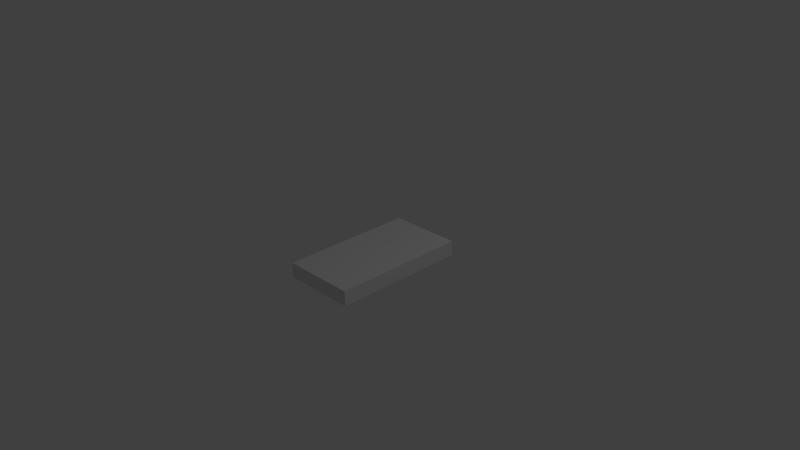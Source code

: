 # Source: foods.blend  (saved by Blender 2.69.0; exported with 4.5.12 LTS)
import bpy
from mathutils import Matrix  # noqa: F401  (used for matrix-valued properties, if any)

bpy.ops.wm.read_factory_settings(use_empty=True)
scene = bpy.context.scene
scene.name = 'Scene'

# ---- collections
col_collection_1 = bpy.data.collections.new('Collection 1'); scene.collection.children.link(col_collection_1)

# ---- world
world_world = bpy.data.worlds.new('World'); scene.world = world_world
world_world.color = (0.05088, 0.05088, 0.05088)
world_world.use_sun_shadow = False
world_world.sun_shadow_jitter_overblur = 0.0
world_world.cycles.sampling_method = 'MANUAL'
world_world.cycles.sample_map_resolution = 256

# ---- cameras
cam_camera = bpy.data.cameras.new('Camera')
cam_camera.clip_end = 100.0
cam_camera.lens = 35.0
cam_camera.sensor_width = 32.0
cam_camera.sensor_height = 18.0
cam_camera.ortho_scale = 7.314
cam_camera.dof.focus_distance = 0.0
cam_camera.dof.aperture_fstop = 128.0

# ---- lights
light_lamp = bpy.data.lights.new('Lamp', 'POINT')
light_lamp.transmission_factor = 0.0
light_lamp.cutoff_distance = 30.0
light_lamp.energy = 100.0
light_lamp.shadow_buffer_clip_start = 1.001
light_lamp.shadow_soft_size = 1.0
light_lamp.shadow_maximum_resolution = 0.006
light_lamp.use_absolute_resolution = True
light_lamp.cycles.use_multiple_importance_sampling = False

# ---- meshes
me_cube = bpy.data.meshes.new('Cube')
me_cube.from_pydata([(1.328, 0.8462, -0.5545), (1.328, -1.154, -0.5545), (-0.6721, -1.154, -0.5545), (-0.6721, 0.8462, -0.5545), (1.328, 0.8462, 1.446), (1.328, -1.154, 1.446), (-0.6721, -1.154, 1.446), (-0.6721, 0.8462, 1.446), (1.328, 0.8462, -0.5545), (1.328, 0.8462, 1.446), (1.328, -1.154, -0.5545), (1.328, -1.154, 1.446), (-0.6721, -1.154, -0.5545), (-0.6721, -1.154, 1.446), (1.328, -1.154, -0.5545), (1.328, -1.154, 1.446)], [], [(0, 1, 2, 3), (4, 7, 6, 5), (2, 6, 7, 3), (4, 0, 3, 7), (0, 4, 9, 8), (5, 1, 10, 11), (4, 5, 11, 9), (1, 0, 8, 10), (8, 9, 11, 10), (6, 2, 12, 13), (1, 5, 15, 14), (5, 6, 13, 15), (2, 1, 14, 12), (14, 15, 13, 12)])
_uv = me_cube.uv_layers.new(name='UVTex')
_uv.uv.foreach_set('vector', [0.6652, 0.6205, 0.4629, 0.3373, 0.2561, 0.4525, 0.4945, 0.6861, 0.663, 0.6241, 0.4831, 0.6862, 0.2668, 0.4562, 0.4636, 0.343, 0.4627, 0.3193, 0.4762, 0.2463, 0.6826, 0.5475, 0.6593, 0.6168, 0.636, 0.5956, 0.6585, 0.6175, 0.4853, 0.6818, 0.4696, 0.654, 0.0, 0.0, 1.0, 0.0, 1.0, 1.0, 0.0, 1.0, 0.0, 0.0, 1.0, 0.0, 1.0, 1.0, 0.0, 1.0, 0.0, 0.0, 1.0, 0.0, 1.0, 1.0, 0.0, 1.0, 0.0, 0.0, 1.0, 0.0, 1.0, 1.0, 0.0, 1.0, 0.684, 0.552, 0.6559, 0.6214, 0.4634, 0.3294, 0.4775, 0.2509, 0.0, 0.0, 1.0, 0.0, 1.0, 1.0, 0.0, 1.0, 0.0, 0.0, 1.0, 0.0, 1.0, 1.0, 0.0, 1.0, 0.0, 0.0, 1.0, 0.0, 1.0, 1.0, 0.0, 1.0, 0.0, 0.0, 1.0, 0.0, 1.0, 1.0, 0.0, 1.0, 0.4579, 0.2555, 0.4467, 0.3395, 0.2752, 0.4416, 0.2556, 0.3795])
me_cube.use_remesh_preserve_volume = False
me_cube.use_remesh_preserve_attributes = False
me_cube.use_mirror_vertex_groups = False
me_cube.update()

# ---- objects
ob_cube = bpy.data.objects.new('Cube', me_cube)
ob_lamp = bpy.data.objects.new('Lamp', light_lamp)
ob_camera = bpy.data.objects.new('Camera', cam_camera)

# ---- transforms, parenting, visibility, modifiers, constraints
ob_cube.location = (0.0, 0.0, 0.0)
ob_cube.rotation_euler = (0.0, -0.01745, 0.0)
ob_cube.scale = (0.5, 0.9, 0.1)
ob_cube.empty_display_type = 'ARROWS'
ob_cube.lineart.crease_threshold = 0.0
ob_lamp.location = (4.076, 1.005, 5.904)
ob_lamp.rotation_euler = (0.6503, 0.05522, 1.866)
ob_lamp.lock_rotations_4d = False
ob_lamp.empty_display_type = 'ARROWS'
ob_lamp.color = (0.0, 0.0, 0.0, 0.0)
ob_lamp.lineart.crease_threshold = 0.0
ob_camera.location = (7.481, -6.508, 5.344)
ob_camera.rotation_euler = (1.109, 0.01082, 0.8149)
ob_camera.lock_rotations_4d = False
ob_camera.empty_display_type = 'ARROWS'
ob_camera.color = (0.0, 0.0, 0.0, 0.0)
ob_camera.display_type = 'WIRE'
ob_camera.lineart.crease_threshold = 0.0

# ---- collection membership
col_collection_1.objects.link(ob_cube)
col_collection_1.objects.link(ob_lamp)
col_collection_1.objects.link(ob_camera)

# ---- scene / render settings (as saved in the file)
scene.camera = ob_camera
scene.frame_start = 1; scene.frame_end = 250; scene.frame_set(1)
scene.render.engine = 'BLENDER_EEVEE_NEXT'
scene.render.image_settings.color_mode = 'RGB'
scene.render.image_settings.compression = 90
scene.render.resolution_percentage = 50
scene.render.dither_intensity = 0.0
scene.render.bake_margin = 2
scene.render.bake_bias = 0.0
scene.cycles.use_denoising = False
scene.cycles.samples = 10
scene.cycles.sampling_pattern = 'TABULATED_SOBOL'
scene.cycles.light_sampling_threshold = 0.0
scene.cycles.use_adaptive_sampling = False
scene.cycles.use_light_tree = False
scene.cycles.blur_glossy = 0.0
scene.cycles.volume_bounces = 1
scene.cycles.pixel_filter_type = 'GAUSSIAN'
scene.cycles.sample_clamp_indirect = 0.0
scene.view_settings.view_transform = 'Standard'
bpy.context.view_layer.update()
